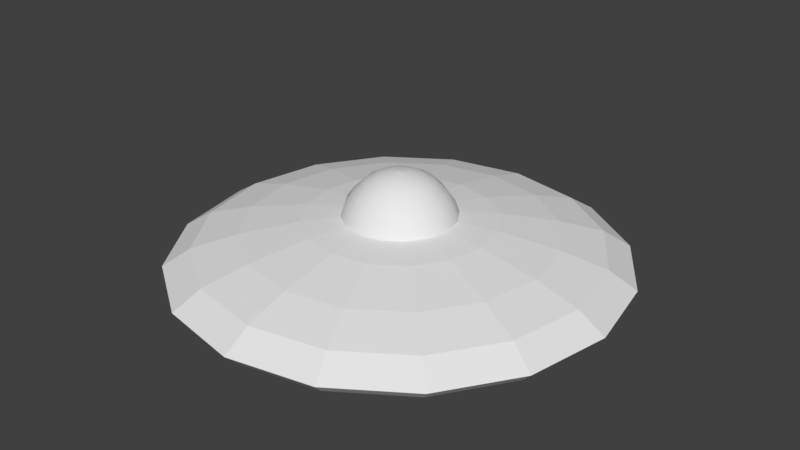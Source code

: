# Source: ufo.blend  (saved by Blender 2.77.0; exported with 4.5.12 LTS)
import bpy
from mathutils import Matrix  # noqa: F401  (used for matrix-valued properties, if any)

bpy.ops.wm.read_factory_settings(use_empty=True)
scene = bpy.context.scene
scene.name = 'Scene'

# ---- collections
col_collection_1 = bpy.data.collections.new('Collection 1'); scene.collection.children.link(col_collection_1)

# ---- world
world_world = bpy.data.worlds.new('World'); scene.world = world_world
world_world.color = (0.05088, 0.05088, 0.05088)
world_world.use_sun_shadow = False
world_world.sun_shadow_jitter_overblur = 0.0
world_world.cycles.sampling_method = 'MANUAL'

# ---- meshes
me_cube_003 = bpy.data.meshes.new('Cube.003')
me_cube_003.from_pydata([(0.0, 0.0, 0.3877), (0.09547, -4.515e-08, 0.3787), (0.1979, -4.192e-08, 0.3517), (0.2964, -3.57e-08, 0.2995), (0.3968, -2.396e-08, 0.201), (0.4645, -1.244e-08, 0.1044), (0.5, 0.0, 0.0), (0.0, 0.0, 0.3877), (0.0882, 0.03653, 0.3787), (0.1828, 0.07572, 0.3517), (0.2738, 0.1134, 0.2995), (0.3666, 0.1519, 0.201), (0.4291, 0.1777, 0.1044), (0.4619, 0.1913, 0.0), (0.0, 0.0, 0.3877), (0.06751, 0.06751, 0.3787), (0.1399, 0.1399, 0.3517), (0.2096, 0.2096, 0.2995), (0.2806, 0.2806, 0.201), (0.3284, 0.3284, 0.1044), (0.3536, 0.3536, 0.0), (0.0, 0.0, 0.3877), (0.03653, 0.0882, 0.3787), (0.07572, 0.1828, 0.3517), (0.1134, 0.2738, 0.2995), (0.1519, 0.3666, 0.201), (0.1777, 0.4291, 0.1044), (0.1913, 0.4619, 0.0), (0.0, 0.0, 0.3877), (4.097e-08, 0.09547, 0.3787), (3.327e-08, 0.1979, 0.3517), (2.275e-08, 0.2964, 0.2995), (6.611e-09, 0.3968, 0.201), (-7.859e-09, 0.4645, 0.1044), (-2.186e-08, 0.5, 0.0), (0.0, 0.0, 0.3877), (-0.03653, 0.0882, 0.3787), (-0.07572, 0.1828, 0.3517), (-0.1134, 0.2738, 0.2995), (-0.1519, 0.3666, 0.201), (-0.1777, 0.4291, 0.1044), (-0.1913, 0.4619, 0.0), (0.0, 0.0, 0.3877), (-0.06751, 0.06751, 0.3787), (-0.1399, 0.1399, 0.3517), (-0.2096, 0.2096, 0.2995), (-0.2806, 0.2806, 0.201), (-0.3284, 0.3284, 0.1044), (-0.3536, 0.3536, 0.0), (0.0, 0.0, 0.3877), (-0.0882, 0.03653, 0.3787), (-0.1828, 0.07572, 0.3517), (-0.2738, 0.1134, 0.2995), (-0.3666, 0.1519, 0.201), (-0.4291, 0.1777, 0.1044), (-0.4619, 0.1913, 0.0), (0.0, 0.0, 0.3877), (-0.09547, 3.68e-08, 0.3787), (-0.1979, 2.462e-08, 0.3517), (-0.2964, 9.792e-09, 0.2995), (-0.3968, -1.074e-08, 0.201), (-0.4645, -2.816e-08, 0.1044), (-0.5, -4.371e-08, 0.0), (0.0, 0.0, 0.3877), (-0.0882, -0.03653, 0.3787), (-0.1828, -0.07572, 0.3517), (-0.2738, -0.1134, 0.2995), (-0.3666, -0.1519, 0.201), (-0.4291, -0.1777, 0.1044), (-0.4619, -0.1913, 0.0), (0.0, 0.0, 0.3877), (-0.06751, -0.06751, 0.3787), (-0.1399, -0.1399, 0.3517), (-0.2096, -0.2096, 0.2995), (-0.2806, -0.2806, 0.201), (-0.3284, -0.3284, 0.1044), (-0.3536, -0.3536, 0.0), (0.0, 0.0, 0.3877), (-0.03653, -0.0882, 0.3787), (-0.07572, -0.1828, 0.3517), (-0.1134, -0.2738, 0.2995), (-0.1519, -0.3666, 0.201), (-0.1777, -0.4291, 0.1044), (-0.1913, -0.4619, 0.0), (0.0, 0.0, 0.3877), (-4.401e-08, -0.09547, 0.3787), (-3.956e-08, -0.1979, 0.3517), (-3.217e-08, -0.2964, 0.2995), (-1.923e-08, -0.3968, 0.201), (-6.904e-09, -0.4645, 0.1044), (5.962e-09, -0.5, 0.0), (0.0, 0.0, 0.3877), (0.03653, -0.0882, 0.3787), (0.07572, -0.1828, 0.3517), (0.1134, -0.2738, 0.2995), (0.1519, -0.3666, 0.201), (0.1777, -0.4291, 0.1044), (0.1913, -0.4619, 0.0), (0.0, 0.0, 0.3877), (0.06751, -0.06751, 0.3787), (0.1399, -0.1399, 0.3517), (0.2096, -0.2096, 0.2995), (0.2806, -0.2806, 0.201), (0.3284, -0.3284, 0.1044), (0.3536, -0.3536, 0.0), (0.0, 0.0, 0.3877), (0.0882, -0.03653, 0.3787), (0.1828, -0.07572, 0.3517), (0.2738, -0.1134, 0.2995), (0.3666, -0.1519, 0.201), (0.4291, -0.1777, 0.1044), (0.4619, -0.1913, 0.0)], [], [(2, 1, 8, 9), (9, 8, 15, 16), (16, 15, 22, 23), (23, 22, 29, 30), (30, 29, 36, 37), (37, 36, 43, 44), (44, 43, 50, 51), (51, 50, 57, 58), (58, 57, 64, 65), (65, 64, 71, 72), (72, 71, 78, 79), (79, 78, 85, 86), (86, 85, 92, 93), (93, 92, 99, 100), (100, 99, 106, 107), (107, 106, 1, 2), (6, 5, 12, 13), (13, 12, 19, 20), (20, 19, 26, 27), (27, 26, 33, 34), (34, 33, 40, 41), (41, 40, 47, 48), (48, 47, 54, 55), (55, 54, 61, 62), (62, 61, 68, 69), (69, 68, 75, 76), (76, 75, 82, 83), (83, 82, 89, 90), (90, 89, 96, 97), (97, 96, 103, 104), (104, 103, 110, 111), (111, 110, 5, 6), (1, 0, 7, 8), (8, 7, 14, 15), (15, 14, 21, 22), (22, 21, 28, 29), (29, 28, 35, 36), (36, 35, 42, 43), (43, 42, 49, 50), (50, 49, 56, 57), (57, 56, 63, 64), (64, 63, 70, 71), (71, 70, 77, 78), (78, 77, 84, 85), (85, 84, 91, 92), (92, 91, 98, 99), (99, 98, 105, 106), (106, 105, 0, 1), (5, 4, 11, 12), (12, 11, 18, 19), (19, 18, 25, 26), (26, 25, 32, 33), (33, 32, 39, 40), (40, 39, 46, 47), (47, 46, 53, 54), (54, 53, 60, 61), (61, 60, 67, 68), (68, 67, 74, 75), (75, 74, 81, 82), (82, 81, 88, 89), (89, 88, 95, 96), (96, 95, 102, 103), (103, 102, 109, 110), (110, 109, 4, 5), (3, 2, 9, 10), (10, 9, 16, 17), (17, 16, 23, 24), (24, 23, 30, 31), (31, 30, 37, 38), (38, 37, 44, 45), (45, 44, 51, 52), (52, 51, 58, 59), (59, 58, 65, 66), (66, 65, 72, 73), (73, 72, 79, 80), (80, 79, 86, 87), (87, 86, 93, 94), (94, 93, 100, 101), (101, 100, 107, 108), (108, 107, 2, 3), (4, 3, 10, 11), (11, 10, 17, 18), (18, 17, 24, 25), (25, 24, 31, 32), (32, 31, 38, 39), (39, 38, 45, 46), (46, 45, 52, 53), (53, 52, 59, 60), (60, 59, 66, 67), (67, 66, 73, 74), (74, 73, 80, 81), (81, 80, 87, 88), (88, 87, 94, 95), (95, 94, 101, 102), (102, 101, 108, 109), (109, 108, 3, 4)])
me_cube_003.polygons.foreach_set('use_smooth', [True] * 96)
me_cube_003.use_remesh_preserve_volume = False
me_cube_003.use_remesh_preserve_attributes = False
me_cube_003.use_mirror_vertex_groups = False
me_cube_003.update()
me_cube_002 = bpy.data.meshes.new('Cube.002')
me_cube_002.from_pydata([(1.3, 0.0, 0.0), (1.197, 5.135e-09, -0.03829), (1.003, 8.555e-09, -0.06379), (0.5993, 1.073e-08, -0.08002), (0.0, 0.0, -0.1), (1.201, 0.4975, 0.0), (1.106, 0.4582, -0.03829), (0.9264, 0.3837, -0.06379), (0.5537, 0.2293, -0.08002), (0.0, 0.0, -0.1), (0.9192, 0.9192, 0.0), (0.8467, 0.8467, -0.03829), (0.709, 0.709, -0.06379), (0.4238, 0.4238, -0.08002), (0.0, 0.0, -0.1), (0.4975, 1.201, 0.0), (0.4582, 1.106, -0.03829), (0.3837, 0.9264, -0.06379), (0.2293, 0.5537, -0.08002), (0.0, 0.0, -0.1), (-5.682e-08, 1.3, 0.0), (-5.748e-08, 1.197, -0.03829), (-5.238e-08, 1.003, -0.06379), (-3.693e-08, 0.5993, -0.08002), (0.0, 0.0, -0.1), (-0.4975, 1.201, 0.0), (-0.4582, 1.106, -0.03829), (-0.3837, 0.9264, -0.06379), (-0.2293, 0.5537, -0.08002), (0.0, 0.0, -0.1), (-0.9192, 0.9192, 0.0), (-0.8467, 0.8467, -0.03829), (-0.709, 0.709, -0.06379), (-0.4238, 0.4238, -0.08002), (0.0, 0.0, -0.1), (-1.201, 0.4975, 0.0), (-1.106, 0.4582, -0.03829), (-0.9264, 0.3837, -0.06379), (-0.5537, 0.2293, -0.08002), (0.0, 0.0, -0.1), (-1.3, -1.136e-07, 0.0), (-1.197, -1.098e-07, -0.03829), (-1.003, -9.621e-08, -0.06379), (-0.5993, -6.312e-08, -0.08002), (0.0, 0.0, -0.1), (-1.201, -0.4975, 0.0), (-1.106, -0.4582, -0.03829), (-0.9264, -0.3837, -0.06379), (-0.5537, -0.2293, -0.08002), (0.0, 0.0, -0.1), (-0.9192, -0.9192, 0.0), (-0.8467, -0.8467, -0.03829), (-0.709, -0.709, -0.06379), (-0.4238, -0.4238, -0.08002), (0.0, 0.0, -0.1), (-0.4975, -1.201, 0.0), (-0.4582, -1.106, -0.03829), (-0.3837, -0.9264, -0.06379), (-0.2293, -0.5537, -0.08002), (0.0, 0.0, -0.1), (1.55e-08, -1.3, 0.0), (1.941e-08, -1.197, -0.03829), (2.051e-08, -1.003, -0.06379), (1.788e-08, -0.5993, -0.08002), (0.0, 0.0, -0.1), (0.4975, -1.201, 0.0), (0.4582, -1.106, -0.03829), (0.3837, -0.9264, -0.06379), (0.2293, -0.5537, -0.08002), (0.0, 0.0, -0.1), (0.9192, -0.9192, 0.0), (0.8467, -0.8467, -0.03829), (0.709, -0.709, -0.06379), (0.4238, -0.4238, -0.08002), (0.0, 0.0, -0.1), (1.201, -0.4975, 0.0), (1.106, -0.4582, -0.03829), (0.9264, -0.3837, -0.06379), (0.5537, -0.2293, -0.08002), (0.0, 0.0, -0.1)], [], [(0, 1, 6, 5), (5, 6, 11, 10), (10, 11, 16, 15), (15, 16, 21, 20), (20, 21, 26, 25), (25, 26, 31, 30), (30, 31, 36, 35), (35, 36, 41, 40), (40, 41, 46, 45), (45, 46, 51, 50), (50, 51, 56, 55), (55, 56, 61, 60), (60, 61, 66, 65), (65, 66, 71, 70), (70, 71, 76, 75), (75, 76, 1, 0), (1, 2, 7, 6), (6, 7, 12, 11), (11, 12, 17, 16), (16, 17, 22, 21), (21, 22, 27, 26), (26, 27, 32, 31), (31, 32, 37, 36), (36, 37, 42, 41), (41, 42, 47, 46), (46, 47, 52, 51), (51, 52, 57, 56), (56, 57, 62, 61), (61, 62, 67, 66), (66, 67, 72, 71), (71, 72, 77, 76), (76, 77, 2, 1), (2, 3, 8, 7), (7, 8, 13, 12), (12, 13, 18, 17), (17, 18, 23, 22), (22, 23, 28, 27), (27, 28, 33, 32), (32, 33, 38, 37), (37, 38, 43, 42), (42, 43, 48, 47), (47, 48, 53, 52), (52, 53, 58, 57), (57, 58, 63, 62), (62, 63, 68, 67), (67, 68, 73, 72), (72, 73, 78, 77), (77, 78, 3, 2), (3, 4, 9, 8), (8, 9, 14, 13), (13, 14, 19, 18), (18, 19, 24, 23), (23, 24, 29, 28), (28, 29, 34, 33), (33, 34, 39, 38), (38, 39, 44, 43), (43, 44, 49, 48), (48, 49, 54, 53), (53, 54, 59, 58), (58, 59, 64, 63), (63, 64, 69, 68), (68, 69, 74, 73), (73, 74, 79, 78), (78, 79, 4, 3)])
me_cube_002.polygons.foreach_set('use_smooth', [True] * 64)
me_cube_002.use_remesh_preserve_volume = False
me_cube_002.use_remesh_preserve_attributes = False
me_cube_002.use_mirror_vertex_groups = False
me_cube_002.update()
me_cube_001 = bpy.data.meshes.new('Cube.001')
me_cube_001.from_pydata([(2.0, 0.0, 0.1), (1.9, 0.0, 0.0), (0.0, 0.0, 0.0), (1.758, -2.099e-08, 0.2545), (1.362, -3.802e-08, 0.3688), (0.8395, -5.262e-08, 0.4667), (0.5, 0.0, 0.5), (0.0, 0.0, 0.5), (1.848, 0.7654, 0.1), (1.755, 0.7271, 0.0), (0.0, 0.0, 0.0), (1.624, 0.6728, 0.2545), (1.258, 0.5212, 0.3688), (0.7756, 0.3213, 0.4667), (0.4619, 0.1913, 0.5), (0.0, 0.0, 0.5), (1.414, 1.414, 0.1), (1.344, 1.344, 0.0), (0.0, 0.0, 0.0), (1.243, 1.243, 0.2545), (0.9631, 0.9631, 0.3688), (0.5936, 0.5936, 0.4667), (0.3536, 0.3536, 0.5), (0.0, 0.0, 0.5), (0.7654, 1.848, 0.1), (0.7271, 1.755, 0.0), (0.0, 0.0, 0.0), (0.6728, 1.624, 0.2545), (0.5212, 1.258, 0.3688), (0.3213, 0.7756, 0.4667), (0.1913, 0.4619, 0.5), (0.0, 0.0, 0.5), (-8.742e-08, 2.0, 0.1), (-8.305e-08, 1.9, 0.0), (0.0, 0.0, 0.0), (-5.586e-08, 1.758, 0.2545), (-2.152e-08, 1.362, 0.3688), (1.592e-08, 0.8395, 0.4667), (-2.186e-08, 0.5, 0.5), (0.0, 0.0, 0.5), (-0.7654, 1.848, 0.1), (-0.7271, 1.755, 0.0), (0.0, 0.0, 0.0), (-0.6728, 1.624, 0.2545), (-0.5212, 1.258, 0.3688), (-0.3213, 0.7756, 0.4667), (-0.1913, 0.4619, 0.5), (0.0, 0.0, 0.5), (-1.414, 1.414, 0.1), (-1.344, 1.344, 0.0), (0.0, 0.0, 0.0), (-1.243, 1.243, 0.2545), (-0.9631, 0.9631, 0.3688), (-0.5936, 0.5936, 0.4667), (-0.3536, 0.3536, 0.5), (0.0, 0.0, 0.5), (-1.848, 0.7654, 0.1), (-1.755, 0.7271, 0.0), (0.0, 0.0, 0.0), (-1.624, 0.6728, 0.2545), (-1.258, 0.5212, 0.3688), (-0.7756, 0.3213, 0.4667), (-0.4619, 0.1913, 0.5), (0.0, 0.0, 0.5), (-2.0, -1.748e-07, 0.1), (-1.9, -1.661e-07, 0.0), (0.0, 0.0, 0.0), (-1.758, -1.327e-07, 0.2545), (-1.362, -8.105e-08, 0.3688), (-0.8395, -2.077e-08, 0.4667), (-0.5, -4.371e-08, 0.5), (0.0, 0.0, 0.5), (-1.848, -0.7654, 0.1), (-1.755, -0.7271, 0.0), (0.0, 0.0, 0.0), (-1.624, -0.6728, 0.2545), (-1.258, -0.5212, 0.3688), (-0.7756, -0.3213, 0.4667), (-0.4619, -0.1913, 0.5), (0.0, 0.0, 0.5), (-1.414, -1.414, 0.1), (-1.344, -1.344, 0.0), (0.0, 0.0, 0.0), (-1.243, -1.243, 0.2545), (-0.9631, -0.9631, 0.3688), (-0.5936, -0.5936, 0.4667), (-0.3536, -0.3536, 0.5), (0.0, 0.0, 0.5), (-0.7654, -1.848, 0.1), (-0.7271, -1.755, 0.0), (0.0, 0.0, 0.0), (-0.6728, -1.624, 0.2545), (-0.5212, -1.258, 0.3688), (-0.3213, -0.7756, 0.4667), (-0.1913, -0.4619, 0.5), (0.0, 0.0, 0.5), (2.385e-08, -2.0, 0.1), (2.266e-08, -1.9, 0.0), (0.0, 0.0, 0.0), (-2.299e-11, -1.758, 0.2545), (-2.178e-08, -1.362, 0.3688), (-4.261e-08, -0.8395, 0.4667), (5.962e-09, -0.5, 0.5), (0.0, 0.0, 0.5), (0.7654, -1.848, 0.1), (0.7271, -1.755, 0.0), (0.0, 0.0, 0.0), (0.6728, -1.624, 0.2545), (0.5212, -1.258, 0.3688), (0.3213, -0.7756, 0.4667), (0.1913, -0.4619, 0.5), (0.0, 0.0, 0.5), (1.414, -1.414, 0.1), (1.344, -1.344, 0.0), (0.0, 0.0, 0.0), (1.243, -1.243, 0.2545), (0.9631, -0.9631, 0.3688), (0.5936, -0.5936, 0.4667), (0.3536, -0.3536, 0.5), (0.0, 0.0, 0.5), (1.848, -0.7654, 0.1), (1.755, -0.7271, 0.0), (0.0, 0.0, 0.0), (1.624, -0.6728, 0.2545), (1.258, -0.5212, 0.3688), (0.7756, -0.3213, 0.4667), (0.4619, -0.1913, 0.5), (0.0, 0.0, 0.5)], [], [(0, 1, 9, 8), (8, 9, 17, 16), (16, 17, 25, 24), (24, 25, 33, 32), (32, 33, 41, 40), (40, 41, 49, 48), (48, 49, 57, 56), (56, 57, 65, 64), (64, 65, 73, 72), (72, 73, 81, 80), (80, 81, 89, 88), (88, 89, 97, 96), (96, 97, 105, 104), (104, 105, 113, 112), (112, 113, 121, 120), (120, 121, 1, 0), (1, 2, 10, 9), (9, 10, 18, 17), (17, 18, 26, 25), (25, 26, 34, 33), (33, 34, 42, 41), (41, 42, 50, 49), (49, 50, 58, 57), (57, 58, 66, 65), (65, 66, 74, 73), (73, 74, 82, 81), (81, 82, 90, 89), (89, 90, 98, 97), (97, 98, 106, 105), (105, 106, 114, 113), (113, 114, 122, 121), (121, 122, 2, 1), (3, 0, 8, 11), (11, 8, 16, 19), (19, 16, 24, 27), (27, 24, 32, 35), (35, 32, 40, 43), (43, 40, 48, 51), (51, 48, 56, 59), (59, 56, 64, 67), (67, 64, 72, 75), (75, 72, 80, 83), (83, 80, 88, 91), (91, 88, 96, 99), (99, 96, 104, 107), (107, 104, 112, 115), (115, 112, 120, 123), (123, 120, 0, 3), (4, 3, 11, 12), (12, 11, 19, 20), (20, 19, 27, 28), (28, 27, 35, 36), (36, 35, 43, 44), (44, 43, 51, 52), (52, 51, 59, 60), (60, 59, 67, 68), (68, 67, 75, 76), (76, 75, 83, 84), (84, 83, 91, 92), (92, 91, 99, 100), (100, 99, 107, 108), (108, 107, 115, 116), (116, 115, 123, 124), (124, 123, 3, 4), (5, 4, 12, 13), (13, 12, 20, 21), (21, 20, 28, 29), (29, 28, 36, 37), (37, 36, 44, 45), (45, 44, 52, 53), (53, 52, 60, 61), (61, 60, 68, 69), (69, 68, 76, 77), (77, 76, 84, 85), (85, 84, 92, 93), (93, 92, 100, 101), (101, 100, 108, 109), (109, 108, 116, 117), (117, 116, 124, 125), (125, 124, 4, 5), (6, 5, 13, 14), (14, 13, 21, 22), (22, 21, 29, 30), (30, 29, 37, 38), (38, 37, 45, 46), (46, 45, 53, 54), (54, 53, 61, 62), (62, 61, 69, 70), (70, 69, 77, 78), (78, 77, 85, 86), (86, 85, 93, 94), (94, 93, 101, 102), (102, 101, 109, 110), (110, 109, 117, 118), (118, 117, 125, 126), (126, 125, 5, 6), (7, 6, 14, 15), (15, 14, 22, 23), (23, 22, 30, 31), (31, 30, 38, 39), (39, 38, 46, 47), (47, 46, 54, 55), (55, 54, 62, 63), (63, 62, 70, 71), (71, 70, 78, 79), (79, 78, 86, 87), (87, 86, 94, 95), (95, 94, 102, 103), (103, 102, 110, 111), (111, 110, 118, 119), (119, 118, 126, 127), (127, 126, 6, 7)])
me_cube_001.use_remesh_preserve_volume = False
me_cube_001.use_remesh_preserve_attributes = False
me_cube_001.use_mirror_vertex_groups = False
me_cube_001.update()

# ---- objects
ob_ufo_cupola = bpy.data.objects.new('ufo_cupola', me_cube_003)
ob_ufo_engine = bpy.data.objects.new('ufo_engine', me_cube_002)
ob_ufo_body = bpy.data.objects.new('ufo_body', me_cube_001)

# ---- transforms, parenting, visibility, modifiers, constraints
ob_ufo_cupola.location = (0.0, 0.0, 0.5)
ob_ufo_cupola.lineart.crease_threshold = 0.0
ob_ufo_engine.location = (0.0, 0.0, 0.0)
ob_ufo_engine.lineart.crease_threshold = 0.0
ob_ufo_body.location = (0.0, 0.0, 0.0)
ob_ufo_body.lineart.crease_threshold = 0.0

# ---- collection membership
col_collection_1.objects.link(ob_ufo_cupola)
col_collection_1.objects.link(ob_ufo_engine)
col_collection_1.objects.link(ob_ufo_body)

# ---- scene / render settings (as saved in the file)
scene.frame_start = 1; scene.frame_end = 250; scene.frame_set(1)
scene.render.engine = 'BLENDER_EEVEE_NEXT'
scene.render.resolution_percentage = 50
scene.render.dither_intensity = 0.0
scene.cycles.use_denoising = False
scene.cycles.samples = 128
scene.cycles.sampling_pattern = 'TABULATED_SOBOL'
scene.cycles.light_sampling_threshold = 0.0
scene.cycles.use_adaptive_sampling = False
scene.cycles.use_light_tree = False
scene.cycles.blur_glossy = 0.0
scene.cycles.sample_clamp_indirect = 0.0
scene.view_settings.view_transform = 'Standard'
bpy.context.view_layer.update()

# ---- added for rendering (the .blend has no active camera and no usable light): camera, sun
cam_auto = bpy.data.cameras.new('AutoCamera')
cam_auto.lens = 50.0
cam_auto.sensor_width = 36.0
cam_auto.clip_end = 1000.0
ob_auto_camera = bpy.data.objects.new('AutoCamera', cam_auto)
scene.collection.objects.link(ob_auto_camera)
ob_auto_camera.location = (5.31304, -6.37565, 4.64428)
ob_auto_camera.rotation_euler = (1.09748, -7.21219e-08, 0.694738)
scene.camera = ob_auto_camera
light_auto_sun = bpy.data.lights.new('AutoSun', 'SUN')
light_auto_sun.energy = 3.0
light_auto_sun.angle = 0.0523599
ob_auto_sun = bpy.data.objects.new('AutoSun', light_auto_sun)
scene.collection.objects.link(ob_auto_sun)
ob_auto_sun.rotation_euler = (0.872665, 0.174533, 0.523599)
bpy.context.view_layer.update()
